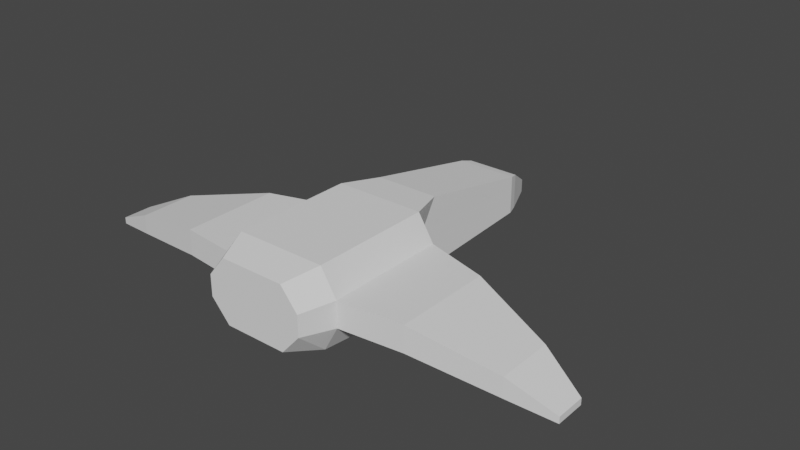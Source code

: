 # Source: sample-model.blend  (saved by Blender 2.92.15; exported with 4.5.12 LTS)
import bpy
from mathutils import Matrix  # noqa: F401  (used for matrix-valued properties, if any)

bpy.ops.wm.read_factory_settings(use_empty=True)
scene = bpy.context.scene
scene.name = 'Scene'

# ---- collections
col_collection = bpy.data.collections.new('Collection'); scene.collection.children.link(col_collection)

# ---- world
world_world = bpy.data.worlds.new('World'); scene.world = world_world
world_world.use_nodes = True; world_world.node_tree.nodes.clear()
_N = world_world.node_tree.nodes; _L = world_world.node_tree.links
n0 = _N.new('ShaderNodeOutputWorld'); n0.name = 'World Output'; n0.location = (300, 300)
n1 = _N.new('ShaderNodeBackground'); n1.name = 'Background'; n1.location = (10, 300)
n1.inputs[0].default_value = (0.05088, 0.05088, 0.05088, 1.0)
_L.new(n1.outputs[0], n0.inputs[0])
n0.is_active_output = True
world_world.color = (0.05088, 0.05088, 0.05088)
world_world.use_sun_shadow = False
world_world.sun_shadow_jitter_overblur = 0.0

# ---- meshes
me_cube_001 = bpy.data.meshes.new('Cube.001')
me_cube_001.from_pydata([(-0.7667, -1.951, -0.6352), (-0.7386, -1.951, 0.6352), (-1.0, 0.0494, -0.6352), (-0.7386, 0.0494, 0.6352), (0.7667, -1.951, -0.6352), (0.7386, -1.951, 0.6352), (1.0, 0.0494, -0.6352), (0.7386, 0.0494, 0.6352), (-0.5107, -2.482, -0.5174), (-0.535, -2.482, 0.5174), (0.535, -2.482, 0.5174), (0.5107, -2.482, -0.5174), (-0.5227, 0.6774, 0.5769), (-0.5227, 0.2732, -0.5755), (0.5227, 0.2732, -0.5755), (0.5227, 0.6774, 0.5769), (-0.5013, 2.72, 0.1636), (-0.5013, 2.72, -0.4732), (0.5013, 2.72, -0.4732), (0.5013, 2.72, 0.1636), (-0.4434, 2.901, 0.1184), (-0.4434, 2.901, -0.4704), (0.4434, 2.901, -0.4704), (0.4434, 2.901, 0.1184), (-0.1718, 3.525, -0.2683), (-0.1718, 3.525, -0.4866), (0.1718, 3.525, -0.4866), (0.1718, 3.525, -0.2683), (-1.0, -1.951, -0.2117), (-1.0, -1.951, 0.2117), (-1.0, 0.0494, 0.2117), (-1.0, 0.0494, -0.2117), (1.0, 0.0494, 0.2117), (1.0, 0.0494, -0.2117), (1.0, -1.951, 0.2117), (1.0, -1.951, -0.2117), (-0.8146, -2.482, -0.1725), (-0.8146, -2.482, 0.1725), (0.8146, -2.482, 0.1725), (0.8146, -2.482, -0.1725), (-0.5227, 0.3993, 0.1044), (-0.5227, 0.3257, -0.1044), (0.5227, 0.3993, 0.1044), (0.5227, 0.3257, -0.1044), (-0.5013, 2.72, -0.04869), (-0.5013, 2.72, -0.261), (0.5013, 2.72, -0.04869), (0.5013, 2.72, -0.261), (-0.4434, 2.901, -0.07782), (-0.4434, 2.901, -0.2741), (0.4434, 2.901, -0.07782), (0.4434, 2.901, -0.2741), (-0.1718, 3.525, -0.341), (-0.1718, 3.525, -0.4138), (0.1718, 3.525, -0.341), (0.1718, 3.525, -0.4138), (-2.012, -1.815, -0.2381), (-2.012, -1.815, 0.1854), (-2.012, -0.2151, 0.1854), (-2.012, -0.2151, -0.2381), (2.012, -0.2151, 0.1854), (2.012, -0.2151, -0.2381), (2.012, -1.815, 0.1854), (2.012, -1.815, -0.2381), (-3.369, -1.586, -0.4252), (-3.369, -1.586, -0.1091), (-3.369, -0.6696, -0.1091), (-3.369, -0.6696, -0.4252), (3.369, -0.6696, -0.1091), (3.369, -0.6696, -0.4252), (3.369, -1.586, -0.1091), (3.369, -1.586, -0.4252), (-4.093, -1.439, -0.5401), (-4.093, -1.439, -0.4345), (-4.093, -0.9509, -0.4345), (-4.093, -0.9509, -0.5401), (4.093, -0.9509, -0.4345), (4.093, -0.9509, -0.5401), (4.093, -1.439, -0.4345), (4.093, -1.439, -0.5401)], [], [(29, 1, 3, 30), (33, 6, 14, 43), (32, 7, 5, 34), (28, 0, 8, 36), (2, 6, 4, 0), (7, 3, 1, 5), (38, 10, 9, 37), (0, 4, 11, 8), (5, 1, 9, 10), (34, 5, 10, 38), (43, 14, 18, 47), (6, 2, 13, 14), (3, 7, 15, 12), (30, 3, 12, 40), (16, 19, 23, 20), (14, 13, 17, 18), (12, 15, 19, 16), (40, 12, 16, 44), (51, 22, 26, 55), (44, 16, 20, 48), (47, 18, 22, 51), (18, 17, 21, 22), (52, 24, 27, 54), (22, 21, 25, 26), (20, 23, 27, 24), (48, 20, 24, 52), (21, 49, 53, 25), (49, 48, 52, 53), (25, 53, 55, 26), (53, 52, 54, 55), (19, 46, 50, 23), (46, 47, 51, 50), (17, 45, 49, 21), (45, 44, 48, 49), (23, 50, 54, 27), (50, 51, 55, 54), (13, 41, 45, 17), (41, 40, 44, 45), (2, 31, 41, 13), (31, 30, 40, 41), (15, 42, 46, 19), (42, 43, 47, 46), (4, 35, 39, 11), (35, 34, 38, 39), (11, 39, 36, 8), (39, 38, 37, 36), (1, 29, 37, 9), (29, 28, 36, 37), (6, 33, 35, 4), (32, 34, 62, 60), (7, 32, 42, 15), (32, 33, 43, 42), (0, 28, 31, 2), (29, 30, 58, 57), (58, 59, 67, 66), (62, 63, 71, 70), (34, 35, 63, 62), (33, 32, 60, 61), (30, 31, 59, 58), (28, 29, 57, 56), (31, 28, 56, 59), (35, 33, 61, 63), (68, 70, 78, 76), (65, 66, 74, 73), (59, 56, 64, 67), (63, 61, 69, 71), (61, 60, 68, 69), (56, 57, 65, 64), (57, 58, 66, 65), (60, 62, 70, 68), (77, 76, 78, 79), (72, 73, 74, 75), (70, 71, 79, 78), (66, 67, 75, 74), (67, 64, 72, 75), (71, 69, 77, 79), (69, 68, 76, 77), (64, 65, 73, 72)])
_uv = me_cube_001.uv_layers.new(name='UVMap')
_uv.uv.foreach_set('vector', [0.5417, 0.0, 0.625, 0.0, 0.625, 0.25, 0.5417, 0.25, 0.4583, 0.5, 0.375, 0.5, 0.375, 0.5, 0.4583, 0.5, 0.5417, 0.5, 0.625, 0.5, 0.625, 0.75, 0.5417, 0.75, 0.4583, 0.0, 0.375, 0.0, 0.375, 0.0, 0.4583, 0.0, 0.125, 0.5, 0.375, 0.5, 0.375, 0.75, 0.125, 0.75, 0.625, 0.5, 0.875, 0.5, 0.875, 0.75, 0.625, 0.75, 0.5417, 0.75, 0.625, 0.75, 0.625, 1.0, 0.5417, 1.0, 0.125, 0.75, 0.375, 0.75, 0.375, 0.75, 0.125, 0.75, 0.625, 0.75, 0.875, 0.75, 0.875, 0.75, 0.625, 0.75, 0.5417, 0.75, 0.625, 0.75, 0.625, 0.75, 0.5417, 0.75, 0.4583, 0.5, 0.375, 0.5, 0.375, 0.5, 0.4583, 0.5, 0.375, 0.5, 0.125, 0.5, 0.125, 0.5, 0.375, 0.5, 0.875, 0.5, 0.625, 0.5, 0.625, 0.5, 0.875, 0.5, 0.5417, 0.25, 0.625, 0.25, 0.625, 0.25, 0.5417, 0.25, 0.875, 0.5, 0.625, 0.5, 0.625, 0.5, 0.875, 0.5, 0.375, 0.5, 0.125, 0.5, 0.125, 0.5, 0.375, 0.5, 0.875, 0.5, 0.625, 0.5, 0.625, 0.5, 0.875, 0.5, 0.5417, 0.25, 0.625, 0.25, 0.625, 0.25, 0.5417, 0.25, 0.4583, 0.5, 0.375, 0.5, 0.375, 0.5, 0.4583, 0.5, 0.5417, 0.25, 0.625, 0.25, 0.625, 0.25, 0.5417, 0.25, 0.4583, 0.5, 0.375, 0.5, 0.375, 0.5, 0.4583, 0.5, 0.375, 0.5, 0.125, 0.5, 0.125, 0.5, 0.375, 0.5, 0.5417, 0.25, 0.625, 0.25, 0.625, 0.5, 0.5417, 0.5, 0.375, 0.5, 0.125, 0.5, 0.125, 0.5, 0.375, 0.5, 0.875, 0.5, 0.625, 0.5, 0.625, 0.5, 0.875, 0.5, 0.5417, 0.25, 0.625, 0.25, 0.625, 0.25, 0.5417, 0.25, 0.375, 0.25, 0.4583, 0.25, 0.4583, 0.25, 0.375, 0.25, 0.4583, 0.25, 0.5417, 0.25, 0.5417, 0.25, 0.4583, 0.25, 0.375, 0.25, 0.4583, 0.25, 0.4583, 0.5, 0.375, 0.5, 0.4583, 0.25, 0.5417, 0.25, 0.5417, 0.5, 0.4583, 0.5, 0.625, 0.5, 0.5417, 0.5, 0.5417, 0.5, 0.625, 0.5, 0.5417, 0.5, 0.4583, 0.5, 0.4583, 0.5, 0.5417, 0.5, 0.375, 0.25, 0.4583, 0.25, 0.4583, 0.25, 0.375, 0.25, 0.4583, 0.25, 0.5417, 0.25, 0.5417, 0.25, 0.4583, 0.25, 0.625, 0.5, 0.5417, 0.5, 0.5417, 0.5, 0.625, 0.5, 0.5417, 0.5, 0.4583, 0.5, 0.4583, 0.5, 0.5417, 0.5, 0.375, 0.25, 0.4583, 0.25, 0.4583, 0.25, 0.375, 0.25, 0.4583, 0.25, 0.5417, 0.25, 0.5417, 0.25, 0.4583, 0.25, 0.375, 0.25, 0.4583, 0.25, 0.4583, 0.25, 0.375, 0.25, 0.4583, 0.25, 0.5417, 0.25, 0.5417, 0.25, 0.4583, 0.25, 0.625, 0.5, 0.5417, 0.5, 0.5417, 0.5, 0.625, 0.5, 0.5417, 0.5, 0.4583, 0.5, 0.4583, 0.5, 0.5417, 0.5, 0.375, 0.75, 0.4583, 0.75, 0.4583, 0.75, 0.375, 0.75, 0.4583, 0.75, 0.5417, 0.75, 0.5417, 0.75, 0.4583, 0.75, 0.375, 0.75, 0.4583, 0.75, 0.4583, 1.0, 0.375, 1.0, 0.4583, 0.75, 0.5417, 0.75, 0.5417, 1.0, 0.4583, 1.0, 0.625, 0.0, 0.5417, 0.0, 0.5417, 0.0, 0.625, 0.0, 0.5417, 0.0, 0.4583, 0.0, 0.4583, 0.0, 0.5417, 0.0, 0.375, 0.5, 0.4583, 0.5, 0.4583, 0.75, 0.375, 0.75, 0.5417, 0.5, 0.5417, 0.75, 0.5417, 0.75, 0.5417, 0.5, 0.625, 0.5, 0.5417, 0.5, 0.5417, 0.5, 0.625, 0.5, 0.5417, 0.5, 0.4583, 0.5, 0.4583, 0.5, 0.5417, 0.5, 0.375, 0.0, 0.4583, 0.0, 0.4583, 0.25, 0.375, 0.25, 0.5417, 0.0, 0.5417, 0.25, 0.5417, 0.25, 0.5417, 0.0, 0.5417, 0.25, 0.4583, 0.25, 0.4583, 0.25, 0.5417, 0.25, 0.5417, 0.75, 0.4583, 0.75, 0.4583, 0.75, 0.5417, 0.75, 0.5417, 0.75, 0.4583, 0.75, 0.4583, 0.75, 0.5417, 0.75, 0.4583, 0.5, 0.5417, 0.5, 0.5417, 0.5, 0.4583, 0.5, 0.5417, 0.25, 0.4583, 0.25, 0.4583, 0.25, 0.5417, 0.25, 0.4583, 0.0, 0.5417, 0.0, 0.5417, 0.0, 0.4583, 0.0, 0.4583, 0.25, 0.4583, 0.0, 0.4583, 0.0, 0.4583, 0.25, 0.4583, 0.75, 0.4583, 0.5, 0.4583, 0.5, 0.4583, 0.75, 0.5417, 0.5, 0.5417, 0.75, 0.5417, 0.75, 0.5417, 0.5, 0.5417, 0.0, 0.5417, 0.25, 0.5417, 0.25, 0.5417, 0.0, 0.4583, 0.25, 0.4583, 0.0, 0.4583, 0.0, 0.4583, 0.25, 0.4583, 0.75, 0.4583, 0.5, 0.4583, 0.5, 0.4583, 0.75, 0.4583, 0.5, 0.5417, 0.5, 0.5417, 0.5, 0.4583, 0.5, 0.4583, 0.0, 0.5417, 0.0, 0.5417, 0.0, 0.4583, 0.0, 0.5417, 0.0, 0.5417, 0.25, 0.5417, 0.25, 0.5417, 0.0, 0.5417, 0.5, 0.5417, 0.75, 0.5417, 0.75, 0.5417, 0.5, 0.4583, 0.5, 0.5417, 0.5, 0.5417, 0.75, 0.4583, 0.75, 0.4583, 0.0, 0.5417, 0.0, 0.5417, 0.25, 0.4583, 0.25, 0.5417, 0.75, 0.4583, 0.75, 0.4583, 0.75, 0.5417, 0.75, 0.5417, 0.25, 0.4583, 0.25, 0.4583, 0.25, 0.5417, 0.25, 0.4583, 0.25, 0.4583, 0.0, 0.4583, 0.0, 0.4583, 0.25, 0.4583, 0.75, 0.4583, 0.5, 0.4583, 0.5, 0.4583, 0.75, 0.4583, 0.5, 0.5417, 0.5, 0.5417, 0.5, 0.4583, 0.5, 0.4583, 0.0, 0.5417, 0.0, 0.5417, 0.0, 0.4583, 0.0])
me_cube_001.use_remesh_fix_poles = True
me_cube_001.use_remesh_preserve_attributes = False
me_cube_001.use_mirror_vertex_groups = False
me_cube_001.update()

# ---- objects
ob_cube = bpy.data.objects.new('Cube', me_cube_001)

# ---- transforms, parenting, visibility, modifiers, constraints
ob_cube.location = (0.0, 0.0, 2.058)
ob_cube.lineart.crease_threshold = 0.0

# ---- collection membership
col_collection.objects.link(ob_cube)

# ---- scene / render settings (as saved in the file)
scene.frame_start = 1; scene.frame_end = 250; scene.frame_set(1)
scene.render.engine = 'BLENDER_EEVEE_NEXT'
scene.cycles.samples = 128
scene.cycles.sampling_pattern = 'TABULATED_SOBOL'
scene.cycles.use_adaptive_sampling = False
scene.cycles.use_light_tree = False
scene.view_settings.view_transform = 'Filmic'
bpy.context.view_layer.update()

# ---- added for rendering (the .blend has no active camera and no usable light): camera, sun
cam_auto = bpy.data.cameras.new('AutoCamera')
cam_auto.lens = 50.0
cam_auto.sensor_width = 36.0
cam_auto.clip_end = 1000.0
ob_auto_camera = bpy.data.objects.new('AutoCamera', cam_auto)
scene.collection.objects.link(ob_auto_camera)
ob_auto_camera.location = (9.46745, -10.8391, 9.63172)
ob_auto_camera.rotation_euler = (1.09748, -7.21219e-08, 0.694738)
scene.camera = ob_auto_camera
light_auto_sun = bpy.data.lights.new('AutoSun', 'SUN')
light_auto_sun.energy = 3.0
light_auto_sun.angle = 0.0523599
ob_auto_sun = bpy.data.objects.new('AutoSun', light_auto_sun)
scene.collection.objects.link(ob_auto_sun)
ob_auto_sun.rotation_euler = (0.872665, 0.174533, 0.523599)
bpy.context.view_layer.update()
